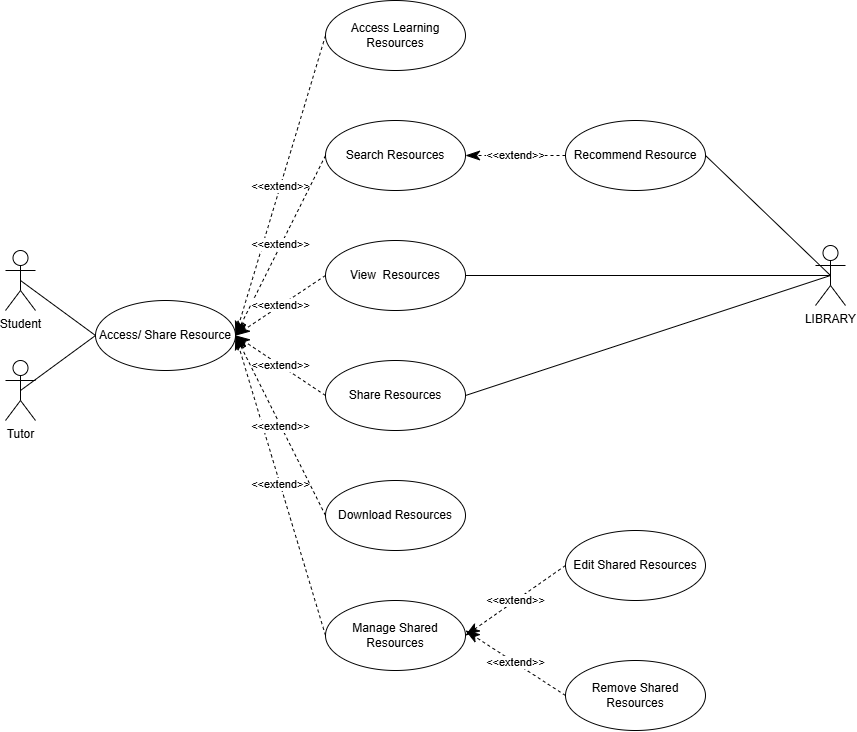

The diagram above was exported from draw.io. Its source (the exported page's mxGraphModel, read from the mxfile embedded in the PNG):
<mxGraphModel dx="1767" dy="1521" grid="1" gridSize="10" guides="1" tooltips="1" connect="1" arrows="1" fold="1" page="1" pageScale="1" pageWidth="850" pageHeight="1100" math="0" shadow="0">
  <root>
    <mxCell id="0" />
    <mxCell id="1" parent="0" />
    <mxCell id="29" value="Access/ Share Resource" style="ellipse;whiteSpace=wrap;html=1;" vertex="1" parent="1">
      <mxGeometry x="80" y="230" width="140" height="70" as="geometry" />
    </mxCell>
    <mxCell id="30" value="Access Learning Resources" style="ellipse;whiteSpace=wrap;html=1;" vertex="1" parent="1">
      <mxGeometry x="310" y="-70" width="140" height="70" as="geometry" />
    </mxCell>
    <mxCell id="31" value="&lt;font style=&quot;vertical-align: inherit;&quot; dir=&quot;auto&quot;&gt;&lt;font style=&quot;vertical-align: inherit;&quot; dir=&quot;auto&quot;&gt;Student&lt;/font&gt;&lt;/font&gt;&lt;div&gt;&lt;font style=&quot;vertical-align: inherit;&quot; dir=&quot;auto&quot;&gt;&lt;font style=&quot;vertical-align: inherit;&quot; dir=&quot;auto&quot;&gt;&lt;br&gt;&lt;/font&gt;&lt;/font&gt;&lt;/div&gt;" style="shape=umlActor;verticalLabelPosition=bottom;verticalAlign=top;html=1;" vertex="1" parent="1">
      <mxGeometry x="-10" y="180" width="30" height="60" as="geometry" />
    </mxCell>
    <mxCell id="32" value="&lt;font style=&quot;vertical-align: inherit;&quot; dir=&quot;auto&quot;&gt;&lt;font style=&quot;vertical-align: inherit;&quot; dir=&quot;auto&quot;&gt;Tutor&lt;/font&gt;&lt;/font&gt;" style="shape=umlActor;verticalLabelPosition=bottom;verticalAlign=top;html=1;" vertex="1" parent="1">
      <mxGeometry x="-10" y="290" width="30" height="60" as="geometry" />
    </mxCell>
    <mxCell id="33" value="LIBRARY" style="shape=umlActor;verticalLabelPosition=bottom;verticalAlign=top;html=1;" vertex="1" parent="1">
      <mxGeometry x="800" y="175" width="30" height="60" as="geometry" />
    </mxCell>
    <mxCell id="34" value="Search Resources" style="ellipse;whiteSpace=wrap;html=1;" vertex="1" parent="1">
      <mxGeometry x="310" y="50" width="140" height="70" as="geometry" />
    </mxCell>
    <mxCell id="35" value="View&amp;nbsp; Resources" style="ellipse;whiteSpace=wrap;html=1;" vertex="1" parent="1">
      <mxGeometry x="310" y="170" width="140" height="70" as="geometry" />
    </mxCell>
    <mxCell id="36" value="Share Resources" style="ellipse;whiteSpace=wrap;html=1;" vertex="1" parent="1">
      <mxGeometry x="310" y="290" width="140" height="70" as="geometry" />
    </mxCell>
    <mxCell id="37" value="Manage Shared Resources" style="ellipse;whiteSpace=wrap;html=1;" vertex="1" parent="1">
      <mxGeometry x="310" y="530" width="140" height="70" as="geometry" />
    </mxCell>
    <mxCell id="38" value="&amp;lt;&amp;lt;extend&amp;gt;&amp;gt;" style="endArrow=classicThin;endSize=12;dashed=1;html=1;rounded=0;entryX=1;entryY=0.5;entryDx=0;entryDy=0;exitX=0;exitY=0.5;exitDx=0;exitDy=0;endFill=1;" edge="1" parent="1" source="30" target="29">
      <mxGeometry width="160" relative="1" as="geometry">
        <mxPoint x="150" y="280" as="sourcePoint" />
        <mxPoint x="200" y="100" as="targetPoint" />
      </mxGeometry>
    </mxCell>
    <mxCell id="39" value="&amp;lt;&amp;lt;extend&amp;gt;&amp;gt;" style="endArrow=classicThin;endSize=12;dashed=1;html=1;rounded=0;exitX=0;exitY=0.5;exitDx=0;exitDy=0;entryX=1;entryY=0.5;entryDx=0;entryDy=0;endFill=1;" edge="1" parent="1" source="34" target="29">
      <mxGeometry width="160" relative="1" as="geometry">
        <mxPoint x="160" y="230" as="sourcePoint" />
        <mxPoint x="220" y="390" as="targetPoint" />
      </mxGeometry>
    </mxCell>
    <mxCell id="40" value="&amp;lt;&amp;lt;extend&amp;gt;&amp;gt;" style="endArrow=classicThin;endSize=12;dashed=1;html=1;rounded=0;exitX=0;exitY=0.5;exitDx=0;exitDy=0;entryX=1;entryY=0.5;entryDx=0;entryDy=0;endFill=1;" edge="1" parent="1" source="35" target="29">
      <mxGeometry width="160" relative="1" as="geometry">
        <mxPoint x="220" y="510" as="sourcePoint" />
        <mxPoint x="320" y="380" as="targetPoint" />
      </mxGeometry>
    </mxCell>
    <mxCell id="41" value="&amp;lt;&amp;lt;extend&amp;gt;&amp;gt;" style="endArrow=classicThin;endSize=12;dashed=1;html=1;rounded=0;entryX=1;entryY=0.5;entryDx=0;entryDy=0;exitX=0;exitY=0.5;exitDx=0;exitDy=0;endFill=1;" edge="1" parent="1" source="36" target="29">
      <mxGeometry width="160" relative="1" as="geometry">
        <mxPoint x="320" y="390" as="sourcePoint" />
        <mxPoint x="270" y="390" as="targetPoint" />
      </mxGeometry>
    </mxCell>
    <mxCell id="42" value="&amp;lt;&amp;lt;extend&amp;gt;&amp;gt;" style="endArrow=classicThin;endSize=12;dashed=1;html=1;rounded=0;exitX=0;exitY=0.5;exitDx=0;exitDy=0;endFill=1;entryX=1;entryY=0.5;entryDx=0;entryDy=0;" edge="1" parent="1" source="37" target="29">
      <mxGeometry width="160" relative="1" as="geometry">
        <mxPoint x="330" y="500" as="sourcePoint" />
        <mxPoint x="220" y="390" as="targetPoint" />
      </mxGeometry>
    </mxCell>
    <mxCell id="43" value="" style="endArrow=none;html=1;rounded=0;exitX=0.5;exitY=0.5;exitDx=0;exitDy=0;exitPerimeter=0;entryX=0;entryY=0.5;entryDx=0;entryDy=0;" edge="1" parent="1" source="31" target="29">
      <mxGeometry width="50" height="50" relative="1" as="geometry">
        <mxPoint x="280" y="410" as="sourcePoint" />
        <mxPoint x="330" y="360" as="targetPoint" />
      </mxGeometry>
    </mxCell>
    <mxCell id="44" value="" style="endArrow=none;html=1;rounded=0;exitX=0.5;exitY=0.5;exitDx=0;exitDy=0;exitPerimeter=0;entryX=0;entryY=0.5;entryDx=0;entryDy=0;" edge="1" parent="1" source="32" target="29">
      <mxGeometry width="50" height="50" relative="1" as="geometry">
        <mxPoint x="80" y="500" as="sourcePoint" />
        <mxPoint x="80" y="400" as="targetPoint" />
      </mxGeometry>
    </mxCell>
    <mxCell id="45" value="" style="endArrow=none;html=1;rounded=0;exitX=1;exitY=0.5;exitDx=0;exitDy=0;entryX=0.5;entryY=0.5;entryDx=0;entryDy=0;entryPerimeter=0;" edge="1" parent="1" source="35" target="33">
      <mxGeometry width="50" height="50" relative="1" as="geometry">
        <mxPoint x="500" y="470" as="sourcePoint" />
        <mxPoint x="575" y="525" as="targetPoint" />
      </mxGeometry>
    </mxCell>
    <mxCell id="46" value="" style="endArrow=none;html=1;rounded=0;exitX=1;exitY=0.5;exitDx=0;exitDy=0;entryX=0.5;entryY=0.5;entryDx=0;entryDy=0;entryPerimeter=0;" edge="1" parent="1" source="36" target="33">
      <mxGeometry width="50" height="50" relative="1" as="geometry">
        <mxPoint x="510" y="560" as="sourcePoint" />
        <mxPoint x="585" y="615" as="targetPoint" />
      </mxGeometry>
    </mxCell>
    <mxCell id="47" value="" style="endArrow=none;html=1;rounded=0;exitX=1;exitY=0.5;exitDx=0;exitDy=0;entryX=0.5;entryY=0.5;entryDx=0;entryDy=0;entryPerimeter=0;" edge="1" parent="1" source="54" target="33">
      <mxGeometry width="50" height="50" relative="1" as="geometry">
        <mxPoint x="470" y="45" as="sourcePoint" />
        <mxPoint x="835" y="165" as="targetPoint" />
      </mxGeometry>
    </mxCell>
    <mxCell id="48" value="&amp;lt;&amp;lt;extend&amp;gt;&amp;gt;" style="endArrow=classicThin;endSize=12;dashed=1;html=1;rounded=0;exitX=0;exitY=0.5;exitDx=0;exitDy=0;endFill=1;" edge="1" parent="1" source="51">
      <mxGeometry width="160" relative="1" as="geometry">
        <mxPoint x="700" y="765" as="sourcePoint" />
        <mxPoint x="450" y="560" as="targetPoint" />
      </mxGeometry>
    </mxCell>
    <mxCell id="49" value="&amp;lt;&amp;lt;extend&amp;gt;&amp;gt;" style="endArrow=classicThin;endSize=12;dashed=1;html=1;rounded=0;exitX=0;exitY=0.5;exitDx=0;exitDy=0;endFill=1;entryX=1;entryY=0.5;entryDx=0;entryDy=0;" edge="1" parent="1" source="50" target="37">
      <mxGeometry width="160" relative="1" as="geometry">
        <mxPoint x="630" y="725" as="sourcePoint" />
        <mxPoint x="540" y="550" as="targetPoint" />
      </mxGeometry>
    </mxCell>
    <mxCell id="50" value="Edit Shared Resources" style="ellipse;whiteSpace=wrap;html=1;" vertex="1" parent="1">
      <mxGeometry x="550" y="460" width="140" height="70" as="geometry" />
    </mxCell>
    <mxCell id="51" value="Remove Shared Resources" style="ellipse;whiteSpace=wrap;html=1;" vertex="1" parent="1">
      <mxGeometry x="550" y="590" width="140" height="70" as="geometry" />
    </mxCell>
    <mxCell id="52" value="Download Resources" style="ellipse;whiteSpace=wrap;html=1;" vertex="1" parent="1">
      <mxGeometry x="310" y="410" width="140" height="70" as="geometry" />
    </mxCell>
    <mxCell id="53" value="&amp;lt;&amp;lt;extend&amp;gt;&amp;gt;" style="endArrow=classicThin;endSize=12;dashed=1;html=1;rounded=0;entryX=1;entryY=0.5;entryDx=0;entryDy=0;exitX=0;exitY=0.5;exitDx=0;exitDy=0;endFill=1;" edge="1" parent="1" source="52" target="29">
      <mxGeometry width="160" relative="1" as="geometry">
        <mxPoint x="650" y="540" as="sourcePoint" />
        <mxPoint x="560" y="360" as="targetPoint" />
      </mxGeometry>
    </mxCell>
    <mxCell id="54" value="Recommend Resource" style="ellipse;whiteSpace=wrap;html=1;" vertex="1" parent="1">
      <mxGeometry x="550" y="50" width="140" height="70" as="geometry" />
    </mxCell>
    <mxCell id="55" value="&amp;lt;&amp;lt;extend&amp;gt;&amp;gt;" style="endArrow=classicThin;endSize=12;dashed=1;html=1;rounded=0;exitX=0;exitY=0.5;exitDx=0;exitDy=0;entryX=1;entryY=0.5;entryDx=0;entryDy=0;endFill=1;" edge="1" parent="1" source="54" target="34">
      <mxGeometry width="160" relative="1" as="geometry">
        <mxPoint x="550" y="10" as="sourcePoint" />
        <mxPoint x="460" y="190" as="targetPoint" />
      </mxGeometry>
    </mxCell>
  </root>
</mxGraphModel>